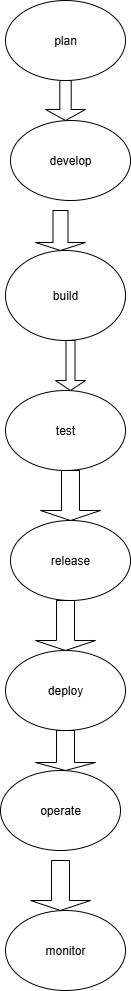

The diagram above was exported from draw.io. Its source (the exported page's mxGraphModel, read from the mxfile embedded in the PNG):
<mxGraphModel dx="1042" dy="562" grid="1" gridSize="10" guides="1" tooltips="1" connect="1" arrows="1" fold="1" page="1" pageScale="1" pageWidth="850" pageHeight="1100" math="0" shadow="0">
  <root>
    <mxCell id="0" />
    <mxCell id="1" parent="0" />
    <mxCell id="XNlIAhLPVuLoig_nioc8-1" value="build" style="ellipse;whiteSpace=wrap;html=1;" vertex="1" parent="1">
      <mxGeometry x="370" y="260" width="120" height="90" as="geometry" />
    </mxCell>
    <mxCell id="XNlIAhLPVuLoig_nioc8-2" value="deploy" style="ellipse;whiteSpace=wrap;html=1;" vertex="1" parent="1">
      <mxGeometry x="370" y="660" width="120" height="80" as="geometry" />
    </mxCell>
    <mxCell id="XNlIAhLPVuLoig_nioc8-3" value="release" style="ellipse;whiteSpace=wrap;html=1;direction=west;" vertex="1" parent="1">
      <mxGeometry x="375" y="530" width="120" height="80" as="geometry" />
    </mxCell>
    <mxCell id="XNlIAhLPVuLoig_nioc8-4" value="plan" style="ellipse;whiteSpace=wrap;html=1;" vertex="1" parent="1">
      <mxGeometry x="370" y="10" width="120" height="80" as="geometry" />
    </mxCell>
    <mxCell id="XNlIAhLPVuLoig_nioc8-7" value="test" style="ellipse;whiteSpace=wrap;html=1;" vertex="1" parent="1">
      <mxGeometry x="370" y="400" width="120" height="80" as="geometry" />
    </mxCell>
    <mxCell id="XNlIAhLPVuLoig_nioc8-11" value="" style="shape=singleArrow;direction=south;whiteSpace=wrap;html=1;arrowWidth=0.28461726262019627;arrowSize=0.27564102564102766;" vertex="1" parent="1">
      <mxGeometry x="410" y="90" width="40" height="40" as="geometry" />
    </mxCell>
    <mxCell id="XNlIAhLPVuLoig_nioc8-12" value="" style="shape=singleArrow;direction=south;whiteSpace=wrap;html=1;" vertex="1" parent="1">
      <mxGeometry x="400" y="220" width="50" height="40" as="geometry" />
    </mxCell>
    <mxCell id="XNlIAhLPVuLoig_nioc8-13" value="" style="shape=singleArrow;direction=south;whiteSpace=wrap;html=1;" vertex="1" parent="1">
      <mxGeometry x="420" y="350" width="30" height="50" as="geometry" />
    </mxCell>
    <mxCell id="XNlIAhLPVuLoig_nioc8-14" value="" style="shape=singleArrow;direction=south;whiteSpace=wrap;html=1;" vertex="1" parent="1">
      <mxGeometry x="405" y="480" width="60" height="50" as="geometry" />
    </mxCell>
    <mxCell id="XNlIAhLPVuLoig_nioc8-15" value="" style="shape=singleArrow;direction=south;whiteSpace=wrap;html=1;" vertex="1" parent="1">
      <mxGeometry x="400" y="610" width="60" height="50" as="geometry" />
    </mxCell>
    <mxCell id="XNlIAhLPVuLoig_nioc8-16" value="operate" style="ellipse;whiteSpace=wrap;html=1;" vertex="1" parent="1">
      <mxGeometry x="365" y="780" width="120" height="80" as="geometry" />
    </mxCell>
    <mxCell id="XNlIAhLPVuLoig_nioc8-17" value="monitor" style="ellipse;whiteSpace=wrap;html=1;" vertex="1" parent="1">
      <mxGeometry x="370" y="920" width="120" height="80" as="geometry" />
    </mxCell>
    <mxCell id="XNlIAhLPVuLoig_nioc8-18" value="" style="shape=singleArrow;direction=south;whiteSpace=wrap;html=1;" vertex="1" parent="1">
      <mxGeometry x="400" y="740" width="60" height="40" as="geometry" />
    </mxCell>
    <mxCell id="XNlIAhLPVuLoig_nioc8-19" value="" style="shape=singleArrow;direction=south;whiteSpace=wrap;html=1;" vertex="1" parent="1">
      <mxGeometry x="395" y="870" width="60" height="50" as="geometry" />
    </mxCell>
    <mxCell id="XNlIAhLPVuLoig_nioc8-20" style="edgeStyle=orthogonalEdgeStyle;rounded=0;orthogonalLoop=1;jettySize=auto;html=1;exitX=1;exitY=0.5;exitDx=0;exitDy=0;exitPerimeter=0;" edge="1" parent="1" source="XNlIAhLPVuLoig_nioc8-18" target="XNlIAhLPVuLoig_nioc8-18">
      <mxGeometry relative="1" as="geometry" />
    </mxCell>
    <mxCell id="XNlIAhLPVuLoig_nioc8-21" value="develop" style="ellipse;whiteSpace=wrap;html=1;" vertex="1" parent="1">
      <mxGeometry x="375" y="130" width="120" height="80" as="geometry" />
    </mxCell>
  </root>
</mxGraphModel>